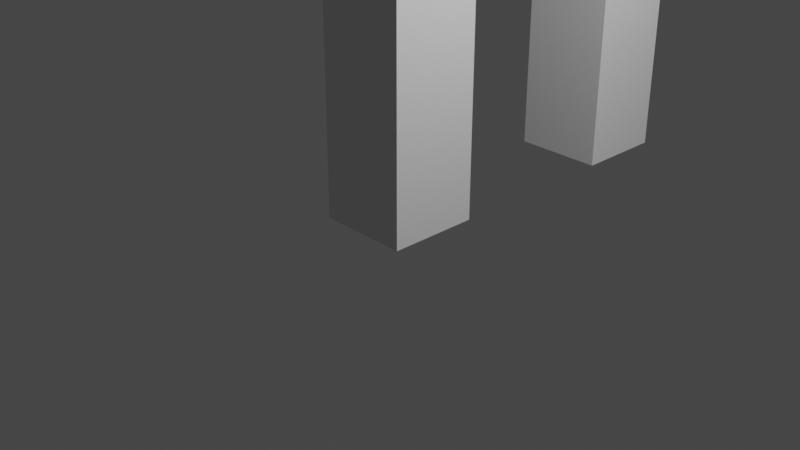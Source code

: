 # Source: Simple_Stone_Henge.blend  (saved by Blender 2.91.10; exported with 4.5.12 LTS)
import bpy
from mathutils import Matrix  # noqa: F401  (used for matrix-valued properties, if any)

bpy.ops.wm.read_factory_settings(use_empty=True)
scene = bpy.context.scene
scene.name = 'Scene'

# ---- collections
col_collection = bpy.data.collections.new('Collection'); scene.collection.children.link(col_collection)

# ---- world
world_world = bpy.data.worlds.new('World'); scene.world = world_world
world_world.use_nodes = True; world_world.node_tree.nodes.clear()
_N = world_world.node_tree.nodes; _L = world_world.node_tree.links
n0 = _N.new('ShaderNodeOutputWorld'); n0.name = 'World Output'; n0.location = (300, 300)
n1 = _N.new('ShaderNodeBackground'); n1.name = 'Background'; n1.location = (10, 300)
n1.inputs[0].default_value = (0.05088, 0.05088, 0.05088, 1.0)
_L.new(n1.outputs[0], n0.inputs[0])
n0.is_active_output = True
world_world.color = (0.05088, 0.05088, 0.05088)
world_world.use_sun_shadow = False
world_world.sun_shadow_jitter_overblur = 0.0

# ---- cameras
cam_camera = bpy.data.cameras.new('Camera')
cam_camera.clip_end = 100.0
cam_camera.ortho_scale = 7.314

# ---- lights
light_light = bpy.data.lights.new('Light', 'POINT')
light_light.transmission_factor = 0.0
light_light.energy = 1000.0
light_light.shadow_soft_size = 0.1
light_light.shadow_maximum_resolution = 0.006
light_light.use_absolute_resolution = True

# ---- meshes
me_cube_001 = bpy.data.meshes.new('Cube.001')
me_cube_001.from_pydata([(-1.0, -1.0, -1.0), (-1.0, -1.0, 1.0), (-1.0, 1.0, -1.0), (-1.0, 1.0, 1.0), (1.0, -1.0, -1.0), (1.0, -1.0, 1.0), (1.0, 1.0, -1.0), (1.0, 1.0, 1.0)], [], [(0, 1, 3, 2), (2, 3, 7, 6), (6, 7, 5, 4), (4, 5, 1, 0), (2, 6, 4, 0), (7, 3, 1, 5)])
_uv = me_cube_001.uv_layers.new(name='UVMap')
_uv.uv.foreach_set('vector', [0.375, 0.0, 0.625, 0.0, 0.625, 0.25, 0.375, 0.25, 0.375, 0.25, 0.625, 0.25, 0.625, 0.5, 0.375, 0.5, 0.375, 0.5, 0.625, 0.5, 0.625, 0.75, 0.375, 0.75, 0.375, 0.75, 0.625, 0.75, 0.625, 1.0, 0.375, 1.0, 0.125, 0.5, 0.375, 0.5, 0.375, 0.75, 0.125, 0.75, 0.625, 0.5, 0.875, 0.5, 0.875, 0.75, 0.625, 0.75])
me_cube_001.use_remesh_fix_poles = True
me_cube_001.use_remesh_preserve_attributes = False
me_cube_001.use_mirror_vertex_groups = False
me_cube_001.update()
me_cube_002 = bpy.data.meshes.new('Cube.002')
me_cube_002.from_pydata([(-1.0, -1.0, -1.0), (-1.0, -1.0, 1.0), (-1.0, 1.0, -1.0), (-1.0, 1.0, 1.0), (1.0, -1.0, -1.0), (1.0, -1.0, 1.0), (1.0, 1.0, -1.0), (1.0, 1.0, 1.0)], [], [(0, 1, 3, 2), (2, 3, 7, 6), (6, 7, 5, 4), (4, 5, 1, 0), (2, 6, 4, 0), (7, 3, 1, 5)])
_uv = me_cube_002.uv_layers.new(name='UVMap')
_uv.uv.foreach_set('vector', [0.375, 0.0, 0.625, 0.0, 0.625, 0.25, 0.375, 0.25, 0.375, 0.25, 0.625, 0.25, 0.625, 0.5, 0.375, 0.5, 0.375, 0.5, 0.625, 0.5, 0.625, 0.75, 0.375, 0.75, 0.375, 0.75, 0.625, 0.75, 0.625, 1.0, 0.375, 1.0, 0.125, 0.5, 0.375, 0.5, 0.375, 0.75, 0.125, 0.75, 0.625, 0.5, 0.875, 0.5, 0.875, 0.75, 0.625, 0.75])
me_cube_002.use_remesh_fix_poles = True
me_cube_002.use_remesh_preserve_attributes = False
me_cube_002.use_mirror_vertex_groups = False
me_cube_002.update()
me_cube_003 = bpy.data.meshes.new('Cube.003')
me_cube_003.from_pydata([(-0.5, 1.768, 1.061), (-0.5, -1.061, -1.768), (-0.5, 1.061, 1.768), (-0.5, -1.768, -1.061), (0.5, 1.768, 1.061), (0.5, -1.061, -1.768), (0.5, 1.061, 1.768), (0.5, -1.768, -1.061)], [], [(0, 1, 3, 2), (2, 3, 7, 6), (6, 7, 5, 4), (4, 5, 1, 0), (2, 6, 4, 0), (7, 3, 1, 5)])
_uv = me_cube_003.uv_layers.new(name='UVMap')
_uv.uv.foreach_set('vector', [0.375, 0.0, 0.625, 0.0, 0.625, 0.25, 0.375, 0.25, 0.375, 0.25, 0.625, 0.25, 0.625, 0.5, 0.375, 0.5, 0.375, 0.5, 0.625, 0.5, 0.625, 0.75, 0.375, 0.75, 0.375, 0.75, 0.625, 0.75, 0.625, 1.0, 0.375, 1.0, 0.125, 0.5, 0.375, 0.5, 0.375, 0.75, 0.125, 0.75, 0.625, 0.5, 0.875, 0.5, 0.875, 0.75, 0.625, 0.75])
me_cube_003.use_remesh_fix_poles = True
me_cube_003.use_remesh_preserve_attributes = False
me_cube_003.use_mirror_vertex_groups = False
me_cube_003.update()

# ---- objects
ob_light = bpy.data.objects.new('Light', light_light)
ob_camera = bpy.data.objects.new('Camera', cam_camera)
ob_cube = bpy.data.objects.new('Cube', me_cube_001)
ob_cube_001 = bpy.data.objects.new('Cube.001', me_cube_002)
ob_cube_002 = bpy.data.objects.new('Cube.002', me_cube_003)

# ---- transforms, parenting, visibility, modifiers, constraints
ob_light.location = (4.076, 1.005, 5.904)
ob_light.rotation_euler = (0.6325, 0.1337, 1.814)
ob_light.lock_rotations_4d = False
ob_light.empty_display_type = 'ARROWS'
ob_light.color = (0.0, 0.0, 0.0, 0.0)
ob_light.lineart.crease_threshold = 0.0
ob_camera.location = (7.359, -6.926, 4.958)
ob_camera.rotation_euler = (1.109, 0.0, 0.8149)
ob_camera.lock_rotations_4d = False
ob_camera.empty_display_type = 'ARROWS'
ob_camera.color = (0.0, 0.0, 0.0, 0.0)
ob_camera.display_type = 'WIRE'
ob_camera.lineart.crease_threshold = 0.0
ob_cube.location = (0.0, 0.0, 2.0)
ob_cube.scale = (0.5, 0.5, 2.0)
ob_cube.lineart.crease_threshold = 0.0
ob_cube_001.location = (0.0, 3.0, 2.0)
ob_cube_001.scale = (0.5, 0.5, 2.0)
ob_cube_001.lineart.crease_threshold = 0.0
ob_cube_002.location = (6.842e-16, 2.163, 5.163)
ob_cube_002.lineart.crease_threshold = 0.0

# ---- collection membership
col_collection.objects.link(ob_light)
col_collection.objects.link(ob_camera)
col_collection.objects.link(ob_cube)
col_collection.objects.link(ob_cube_001)
col_collection.objects.link(ob_cube_002)

# ---- scene / render settings (as saved in the file)
scene.camera = ob_camera
scene.frame_start = 1; scene.frame_end = 250; scene.frame_set(9)
scene.render.engine = 'BLENDER_EEVEE_NEXT'
scene.cycles.use_denoising = False
scene.cycles.samples = 128
scene.cycles.sampling_pattern = 'TABULATED_SOBOL'
scene.cycles.use_adaptive_sampling = False
scene.cycles.use_light_tree = False
scene.view_settings.view_transform = 'Filmic'
bpy.context.view_layer.update()
